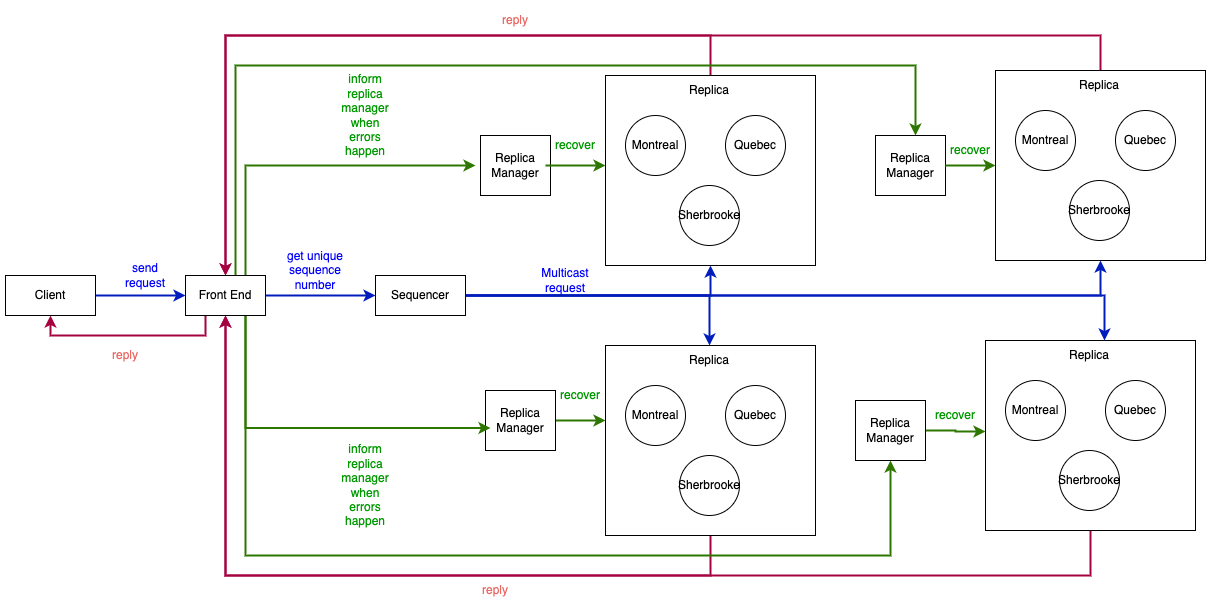

The diagram above was exported from draw.io. Its source (the exported page's mxGraphModel, read from the mxfile embedded in the PNG):
<mxGraphModel dx="1845" dy="687" grid="1" gridSize="10" guides="1" tooltips="1" connect="1" arrows="1" fold="1" page="1" pageScale="1" pageWidth="827" pageHeight="1169" math="0" shadow="0">
  <root>
    <mxCell id="0" />
    <mxCell id="1" parent="0" />
    <mxCell id="_kuQ7vyPiVzS2fGNVc11-54" style="edgeStyle=orthogonalEdgeStyle;rounded=0;orthogonalLoop=1;jettySize=auto;html=1;fillColor=#d80073;strokeColor=#A50040;strokeWidth=2;" edge="1" parent="1" source="_kuQ7vyPiVzS2fGNVc11-1" target="_kuQ7vyPiVzS2fGNVc11-39">
      <mxGeometry relative="1" as="geometry">
        <Array as="points">
          <mxPoint x="415" y="180" />
          <mxPoint x="-70" y="180" />
        </Array>
      </mxGeometry>
    </mxCell>
    <mxCell id="_kuQ7vyPiVzS2fGNVc11-1" value="" style="rounded=0;whiteSpace=wrap;html=1;" vertex="1" parent="1">
      <mxGeometry x="310" y="220" width="210" height="190" as="geometry" />
    </mxCell>
    <mxCell id="_kuQ7vyPiVzS2fGNVc11-2" value="Replica" style="text;html=1;strokeColor=none;fillColor=none;align=center;verticalAlign=middle;whiteSpace=wrap;rounded=0;" vertex="1" parent="1">
      <mxGeometry x="384" y="220" width="60" height="30" as="geometry" />
    </mxCell>
    <mxCell id="_kuQ7vyPiVzS2fGNVc11-3" value="" style="ellipse;whiteSpace=wrap;html=1;aspect=fixed;" vertex="1" parent="1">
      <mxGeometry x="330" y="260" width="60" height="60" as="geometry" />
    </mxCell>
    <mxCell id="_kuQ7vyPiVzS2fGNVc11-4" value="Montreal" style="text;html=1;strokeColor=none;fillColor=none;align=center;verticalAlign=middle;whiteSpace=wrap;rounded=0;" vertex="1" parent="1">
      <mxGeometry x="330" y="275" width="60" height="30" as="geometry" />
    </mxCell>
    <mxCell id="_kuQ7vyPiVzS2fGNVc11-5" value="" style="ellipse;whiteSpace=wrap;html=1;aspect=fixed;" vertex="1" parent="1">
      <mxGeometry x="430" y="260" width="60" height="60" as="geometry" />
    </mxCell>
    <mxCell id="_kuQ7vyPiVzS2fGNVc11-6" value="Quebec" style="text;html=1;strokeColor=none;fillColor=none;align=center;verticalAlign=middle;whiteSpace=wrap;rounded=0;" vertex="1" parent="1">
      <mxGeometry x="430" y="275" width="60" height="30" as="geometry" />
    </mxCell>
    <mxCell id="_kuQ7vyPiVzS2fGNVc11-8" value="Sherbrooke" style="ellipse;whiteSpace=wrap;html=1;aspect=fixed;" vertex="1" parent="1">
      <mxGeometry x="384" y="330" width="60" height="60" as="geometry" />
    </mxCell>
    <mxCell id="_kuQ7vyPiVzS2fGNVc11-9" value="" style="rounded=0;whiteSpace=wrap;html=1;" vertex="1" parent="1">
      <mxGeometry x="185" y="280" width="70" height="60" as="geometry" />
    </mxCell>
    <mxCell id="_kuQ7vyPiVzS2fGNVc11-83" style="edgeStyle=orthogonalEdgeStyle;rounded=0;orthogonalLoop=1;jettySize=auto;html=1;fontColor=#009900;strokeWidth=2;fillColor=#60a917;strokeColor=#2D7600;exitX=1;exitY=0.502;exitDx=0;exitDy=0;exitPerimeter=0;" edge="1" parent="1" source="_kuQ7vyPiVzS2fGNVc11-10">
      <mxGeometry relative="1" as="geometry">
        <mxPoint x="260" y="310" as="sourcePoint" />
        <mxPoint x="310" y="310" as="targetPoint" />
      </mxGeometry>
    </mxCell>
    <mxCell id="_kuQ7vyPiVzS2fGNVc11-10" value="Replica Manager" style="text;html=1;strokeColor=none;fillColor=none;align=center;verticalAlign=middle;whiteSpace=wrap;rounded=0;" vertex="1" parent="1">
      <mxGeometry x="190" y="295" width="60" height="30" as="geometry" />
    </mxCell>
    <mxCell id="_kuQ7vyPiVzS2fGNVc11-56" style="edgeStyle=orthogonalEdgeStyle;rounded=0;orthogonalLoop=1;jettySize=auto;html=1;fillColor=#d80073;strokeColor=#A50040;strokeWidth=2;" edge="1" parent="1" source="_kuQ7vyPiVzS2fGNVc11-11">
      <mxGeometry relative="1" as="geometry">
        <mxPoint x="-70" y="420" as="targetPoint" />
        <Array as="points">
          <mxPoint x="805" y="180" />
          <mxPoint x="-70" y="180" />
        </Array>
      </mxGeometry>
    </mxCell>
    <mxCell id="_kuQ7vyPiVzS2fGNVc11-11" value="" style="rounded=0;whiteSpace=wrap;html=1;" vertex="1" parent="1">
      <mxGeometry x="700" y="215" width="210" height="190" as="geometry" />
    </mxCell>
    <mxCell id="_kuQ7vyPiVzS2fGNVc11-12" value="Replica" style="text;html=1;strokeColor=none;fillColor=none;align=center;verticalAlign=middle;whiteSpace=wrap;rounded=0;" vertex="1" parent="1">
      <mxGeometry x="774" y="215" width="60" height="30" as="geometry" />
    </mxCell>
    <mxCell id="_kuQ7vyPiVzS2fGNVc11-13" value="" style="ellipse;whiteSpace=wrap;html=1;aspect=fixed;" vertex="1" parent="1">
      <mxGeometry x="720" y="255" width="60" height="60" as="geometry" />
    </mxCell>
    <mxCell id="_kuQ7vyPiVzS2fGNVc11-14" value="Montreal" style="text;html=1;strokeColor=none;fillColor=none;align=center;verticalAlign=middle;whiteSpace=wrap;rounded=0;" vertex="1" parent="1">
      <mxGeometry x="720" y="270" width="60" height="30" as="geometry" />
    </mxCell>
    <mxCell id="_kuQ7vyPiVzS2fGNVc11-15" value="" style="ellipse;whiteSpace=wrap;html=1;aspect=fixed;" vertex="1" parent="1">
      <mxGeometry x="820" y="255" width="60" height="60" as="geometry" />
    </mxCell>
    <mxCell id="_kuQ7vyPiVzS2fGNVc11-16" value="Quebec" style="text;html=1;strokeColor=none;fillColor=none;align=center;verticalAlign=middle;whiteSpace=wrap;rounded=0;" vertex="1" parent="1">
      <mxGeometry x="820" y="270" width="60" height="30" as="geometry" />
    </mxCell>
    <mxCell id="_kuQ7vyPiVzS2fGNVc11-17" value="Sherbrooke" style="ellipse;whiteSpace=wrap;html=1;aspect=fixed;" vertex="1" parent="1">
      <mxGeometry x="774" y="325" width="60" height="60" as="geometry" />
    </mxCell>
    <mxCell id="_kuQ7vyPiVzS2fGNVc11-18" value="" style="rounded=0;whiteSpace=wrap;html=1;" vertex="1" parent="1">
      <mxGeometry x="580" y="280" width="70" height="60" as="geometry" />
    </mxCell>
    <mxCell id="_kuQ7vyPiVzS2fGNVc11-84" style="edgeStyle=orthogonalEdgeStyle;rounded=0;orthogonalLoop=1;jettySize=auto;html=1;entryX=0;entryY=0.5;entryDx=0;entryDy=0;fontColor=#009900;strokeWidth=2;fillColor=#60a917;strokeColor=#2D7600;exitX=1;exitY=0.5;exitDx=0;exitDy=0;" edge="1" parent="1" source="_kuQ7vyPiVzS2fGNVc11-18" target="_kuQ7vyPiVzS2fGNVc11-11">
      <mxGeometry relative="1" as="geometry">
        <mxPoint x="660" y="310" as="sourcePoint" />
      </mxGeometry>
    </mxCell>
    <mxCell id="_kuQ7vyPiVzS2fGNVc11-19" value="Replica Manager" style="text;html=1;strokeColor=none;fillColor=none;align=center;verticalAlign=middle;whiteSpace=wrap;rounded=0;" vertex="1" parent="1">
      <mxGeometry x="585" y="295" width="60" height="30" as="geometry" />
    </mxCell>
    <mxCell id="_kuQ7vyPiVzS2fGNVc11-57" style="edgeStyle=orthogonalEdgeStyle;rounded=0;orthogonalLoop=1;jettySize=auto;html=1;entryX=0.5;entryY=1;entryDx=0;entryDy=0;fillColor=#d80073;strokeColor=#A50040;strokeWidth=2;" edge="1" parent="1" source="_kuQ7vyPiVzS2fGNVc11-20" target="_kuQ7vyPiVzS2fGNVc11-39">
      <mxGeometry relative="1" as="geometry">
        <Array as="points">
          <mxPoint x="415" y="720" />
          <mxPoint x="-70" y="720" />
        </Array>
      </mxGeometry>
    </mxCell>
    <mxCell id="_kuQ7vyPiVzS2fGNVc11-20" value="" style="rounded=0;whiteSpace=wrap;html=1;" vertex="1" parent="1">
      <mxGeometry x="310" y="490" width="210" height="190" as="geometry" />
    </mxCell>
    <mxCell id="_kuQ7vyPiVzS2fGNVc11-21" value="Replica" style="text;html=1;strokeColor=none;fillColor=none;align=center;verticalAlign=middle;whiteSpace=wrap;rounded=0;" vertex="1" parent="1">
      <mxGeometry x="384" y="490" width="60" height="30" as="geometry" />
    </mxCell>
    <mxCell id="_kuQ7vyPiVzS2fGNVc11-22" value="" style="ellipse;whiteSpace=wrap;html=1;aspect=fixed;" vertex="1" parent="1">
      <mxGeometry x="330" y="530" width="60" height="60" as="geometry" />
    </mxCell>
    <mxCell id="_kuQ7vyPiVzS2fGNVc11-23" value="Montreal" style="text;html=1;strokeColor=none;fillColor=none;align=center;verticalAlign=middle;whiteSpace=wrap;rounded=0;" vertex="1" parent="1">
      <mxGeometry x="330" y="545" width="60" height="30" as="geometry" />
    </mxCell>
    <mxCell id="_kuQ7vyPiVzS2fGNVc11-24" value="" style="ellipse;whiteSpace=wrap;html=1;aspect=fixed;" vertex="1" parent="1">
      <mxGeometry x="430" y="530" width="60" height="60" as="geometry" />
    </mxCell>
    <mxCell id="_kuQ7vyPiVzS2fGNVc11-25" value="Quebec" style="text;html=1;strokeColor=none;fillColor=none;align=center;verticalAlign=middle;whiteSpace=wrap;rounded=0;" vertex="1" parent="1">
      <mxGeometry x="430" y="545" width="60" height="30" as="geometry" />
    </mxCell>
    <mxCell id="_kuQ7vyPiVzS2fGNVc11-26" value="Sherbrooke" style="ellipse;whiteSpace=wrap;html=1;aspect=fixed;" vertex="1" parent="1">
      <mxGeometry x="384" y="600" width="60" height="60" as="geometry" />
    </mxCell>
    <mxCell id="_kuQ7vyPiVzS2fGNVc11-80" style="edgeStyle=orthogonalEdgeStyle;rounded=0;orthogonalLoop=1;jettySize=auto;html=1;entryX=0;entryY=0.395;entryDx=0;entryDy=0;entryPerimeter=0;fontColor=#009900;strokeWidth=2;fillColor=#60a917;strokeColor=#2D7600;" edge="1" parent="1" source="_kuQ7vyPiVzS2fGNVc11-27" target="_kuQ7vyPiVzS2fGNVc11-20">
      <mxGeometry relative="1" as="geometry" />
    </mxCell>
    <mxCell id="_kuQ7vyPiVzS2fGNVc11-27" value="" style="rounded=0;whiteSpace=wrap;html=1;" vertex="1" parent="1">
      <mxGeometry x="190" y="535" width="70" height="60" as="geometry" />
    </mxCell>
    <mxCell id="_kuQ7vyPiVzS2fGNVc11-28" value="Replica Manager" style="text;html=1;strokeColor=none;fillColor=none;align=center;verticalAlign=middle;whiteSpace=wrap;rounded=0;" vertex="1" parent="1">
      <mxGeometry x="195" y="550" width="60" height="30" as="geometry" />
    </mxCell>
    <mxCell id="_kuQ7vyPiVzS2fGNVc11-58" style="edgeStyle=orthogonalEdgeStyle;rounded=0;orthogonalLoop=1;jettySize=auto;html=1;entryX=0.5;entryY=1;entryDx=0;entryDy=0;fillColor=#d80073;strokeColor=#A50040;strokeWidth=2;" edge="1" parent="1" source="_kuQ7vyPiVzS2fGNVc11-29" target="_kuQ7vyPiVzS2fGNVc11-39">
      <mxGeometry relative="1" as="geometry">
        <Array as="points">
          <mxPoint x="795" y="720" />
          <mxPoint x="-70" y="720" />
        </Array>
      </mxGeometry>
    </mxCell>
    <mxCell id="_kuQ7vyPiVzS2fGNVc11-29" value="" style="rounded=0;whiteSpace=wrap;html=1;" vertex="1" parent="1">
      <mxGeometry x="690" y="485" width="210" height="190" as="geometry" />
    </mxCell>
    <mxCell id="_kuQ7vyPiVzS2fGNVc11-30" value="Replica" style="text;html=1;strokeColor=none;fillColor=none;align=center;verticalAlign=middle;whiteSpace=wrap;rounded=0;" vertex="1" parent="1">
      <mxGeometry x="764" y="485" width="60" height="30" as="geometry" />
    </mxCell>
    <mxCell id="_kuQ7vyPiVzS2fGNVc11-31" value="" style="ellipse;whiteSpace=wrap;html=1;aspect=fixed;" vertex="1" parent="1">
      <mxGeometry x="710" y="525" width="60" height="60" as="geometry" />
    </mxCell>
    <mxCell id="_kuQ7vyPiVzS2fGNVc11-32" value="Montreal" style="text;html=1;strokeColor=none;fillColor=none;align=center;verticalAlign=middle;whiteSpace=wrap;rounded=0;" vertex="1" parent="1">
      <mxGeometry x="710" y="540" width="60" height="30" as="geometry" />
    </mxCell>
    <mxCell id="_kuQ7vyPiVzS2fGNVc11-33" value="" style="ellipse;whiteSpace=wrap;html=1;aspect=fixed;" vertex="1" parent="1">
      <mxGeometry x="810" y="525" width="60" height="60" as="geometry" />
    </mxCell>
    <mxCell id="_kuQ7vyPiVzS2fGNVc11-34" value="Quebec" style="text;html=1;strokeColor=none;fillColor=none;align=center;verticalAlign=middle;whiteSpace=wrap;rounded=0;" vertex="1" parent="1">
      <mxGeometry x="810" y="540" width="60" height="30" as="geometry" />
    </mxCell>
    <mxCell id="_kuQ7vyPiVzS2fGNVc11-35" value="Sherbrooke" style="ellipse;whiteSpace=wrap;html=1;aspect=fixed;" vertex="1" parent="1">
      <mxGeometry x="764" y="595" width="60" height="60" as="geometry" />
    </mxCell>
    <mxCell id="_kuQ7vyPiVzS2fGNVc11-86" style="edgeStyle=orthogonalEdgeStyle;rounded=0;orthogonalLoop=1;jettySize=auto;html=1;fontColor=#009900;strokeWidth=2;fillColor=#60a917;strokeColor=#2D7600;" edge="1" parent="1" source="_kuQ7vyPiVzS2fGNVc11-36">
      <mxGeometry relative="1" as="geometry">
        <mxPoint x="690" y="576" as="targetPoint" />
      </mxGeometry>
    </mxCell>
    <mxCell id="_kuQ7vyPiVzS2fGNVc11-36" value="" style="rounded=0;whiteSpace=wrap;html=1;" vertex="1" parent="1">
      <mxGeometry x="560" y="545" width="70" height="60" as="geometry" />
    </mxCell>
    <mxCell id="_kuQ7vyPiVzS2fGNVc11-37" value="Replica Manager" style="text;html=1;strokeColor=none;fillColor=none;align=center;verticalAlign=middle;whiteSpace=wrap;rounded=0;" vertex="1" parent="1">
      <mxGeometry x="565" y="560" width="60" height="30" as="geometry" />
    </mxCell>
    <mxCell id="_kuQ7vyPiVzS2fGNVc11-46" style="edgeStyle=orthogonalEdgeStyle;rounded=0;orthogonalLoop=1;jettySize=auto;html=1;fillColor=#0050ef;strokeColor=#001DBC;strokeWidth=2;" edge="1" parent="1" source="_kuQ7vyPiVzS2fGNVc11-38" target="_kuQ7vyPiVzS2fGNVc11-1">
      <mxGeometry relative="1" as="geometry" />
    </mxCell>
    <mxCell id="_kuQ7vyPiVzS2fGNVc11-48" style="edgeStyle=orthogonalEdgeStyle;rounded=0;orthogonalLoop=1;jettySize=auto;html=1;fillColor=#0050ef;strokeColor=#001DBC;strokeWidth=2;" edge="1" parent="1" source="_kuQ7vyPiVzS2fGNVc11-38" target="_kuQ7vyPiVzS2fGNVc11-11">
      <mxGeometry relative="1" as="geometry" />
    </mxCell>
    <mxCell id="_kuQ7vyPiVzS2fGNVc11-50" style="edgeStyle=orthogonalEdgeStyle;rounded=0;orthogonalLoop=1;jettySize=auto;html=1;entryX=0.5;entryY=0;entryDx=0;entryDy=0;fillColor=#0050ef;strokeColor=#001DBC;strokeWidth=2;" edge="1" parent="1" source="_kuQ7vyPiVzS2fGNVc11-38" target="_kuQ7vyPiVzS2fGNVc11-21">
      <mxGeometry relative="1" as="geometry" />
    </mxCell>
    <mxCell id="_kuQ7vyPiVzS2fGNVc11-52" style="edgeStyle=orthogonalEdgeStyle;rounded=0;orthogonalLoop=1;jettySize=auto;html=1;entryX=0.75;entryY=0;entryDx=0;entryDy=0;fillColor=#0050ef;strokeColor=#001DBC;strokeWidth=2;" edge="1" parent="1" source="_kuQ7vyPiVzS2fGNVc11-38" target="_kuQ7vyPiVzS2fGNVc11-30">
      <mxGeometry relative="1" as="geometry" />
    </mxCell>
    <mxCell id="_kuQ7vyPiVzS2fGNVc11-38" value="Sequencer" style="rounded=0;whiteSpace=wrap;html=1;" vertex="1" parent="1">
      <mxGeometry x="80" y="420" width="90" height="40" as="geometry" />
    </mxCell>
    <mxCell id="_kuQ7vyPiVzS2fGNVc11-43" style="edgeStyle=orthogonalEdgeStyle;rounded=0;orthogonalLoop=1;jettySize=auto;html=1;entryX=0;entryY=0.5;entryDx=0;entryDy=0;fillColor=#0050ef;strokeColor=#001DBC;strokeWidth=2;" edge="1" parent="1" source="_kuQ7vyPiVzS2fGNVc11-39" target="_kuQ7vyPiVzS2fGNVc11-38">
      <mxGeometry relative="1" as="geometry" />
    </mxCell>
    <mxCell id="_kuQ7vyPiVzS2fGNVc11-70" style="edgeStyle=orthogonalEdgeStyle;rounded=0;orthogonalLoop=1;jettySize=auto;html=1;fillColor=#60a917;strokeColor=#2D7600;strokeWidth=2;" edge="1" parent="1" source="_kuQ7vyPiVzS2fGNVc11-39">
      <mxGeometry relative="1" as="geometry">
        <mxPoint x="180" y="310" as="targetPoint" />
        <Array as="points">
          <mxPoint x="-50" y="310" />
        </Array>
      </mxGeometry>
    </mxCell>
    <mxCell id="_kuQ7vyPiVzS2fGNVc11-73" style="edgeStyle=orthogonalEdgeStyle;rounded=0;orthogonalLoop=1;jettySize=auto;html=1;entryX=0;entryY=0.75;entryDx=0;entryDy=0;fillColor=#60a917;strokeColor=#2D7600;strokeWidth=2;" edge="1" parent="1" source="_kuQ7vyPiVzS2fGNVc11-39" target="_kuQ7vyPiVzS2fGNVc11-28">
      <mxGeometry relative="1" as="geometry">
        <Array as="points">
          <mxPoint x="-50" y="573" />
        </Array>
      </mxGeometry>
    </mxCell>
    <mxCell id="_kuQ7vyPiVzS2fGNVc11-74" style="edgeStyle=orthogonalEdgeStyle;rounded=0;orthogonalLoop=1;jettySize=auto;html=1;strokeWidth=2;fillColor=#60a917;strokeColor=#2D7600;" edge="1" parent="1" source="_kuQ7vyPiVzS2fGNVc11-39">
      <mxGeometry relative="1" as="geometry">
        <mxPoint x="620" y="280" as="targetPoint" />
        <Array as="points">
          <mxPoint x="-60" y="210" />
          <mxPoint x="620" y="210" />
          <mxPoint x="620" y="280" />
        </Array>
      </mxGeometry>
    </mxCell>
    <mxCell id="_kuQ7vyPiVzS2fGNVc11-85" style="edgeStyle=orthogonalEdgeStyle;rounded=0;orthogonalLoop=1;jettySize=auto;html=1;fontColor=#009900;strokeWidth=2;entryX=0.5;entryY=1;entryDx=0;entryDy=0;fillColor=#60a917;strokeColor=#2D7600;" edge="1" parent="1" source="_kuQ7vyPiVzS2fGNVc11-39" target="_kuQ7vyPiVzS2fGNVc11-36">
      <mxGeometry relative="1" as="geometry">
        <mxPoint x="590" y="610" as="targetPoint" />
        <Array as="points">
          <mxPoint x="-50" y="700" />
          <mxPoint x="595" y="700" />
        </Array>
      </mxGeometry>
    </mxCell>
    <mxCell id="_kuQ7vyPiVzS2fGNVc11-94" style="edgeStyle=orthogonalEdgeStyle;rounded=0;orthogonalLoop=1;jettySize=auto;html=1;entryX=0.5;entryY=1;entryDx=0;entryDy=0;fontColor=#009900;strokeWidth=2;fillColor=#d80073;strokeColor=#A50040;" edge="1" parent="1" source="_kuQ7vyPiVzS2fGNVc11-39" target="_kuQ7vyPiVzS2fGNVc11-40">
      <mxGeometry relative="1" as="geometry">
        <Array as="points">
          <mxPoint x="-90" y="480" />
          <mxPoint x="-245" y="480" />
        </Array>
      </mxGeometry>
    </mxCell>
    <mxCell id="_kuQ7vyPiVzS2fGNVc11-39" value="Front End" style="rounded=0;whiteSpace=wrap;html=1;" vertex="1" parent="1">
      <mxGeometry x="-110" y="420" width="80" height="40" as="geometry" />
    </mxCell>
    <mxCell id="_kuQ7vyPiVzS2fGNVc11-42" style="edgeStyle=orthogonalEdgeStyle;rounded=0;orthogonalLoop=1;jettySize=auto;html=1;entryX=0;entryY=0.5;entryDx=0;entryDy=0;fillColor=#0050ef;strokeColor=#001DBC;strokeWidth=2;" edge="1" parent="1" source="_kuQ7vyPiVzS2fGNVc11-40" target="_kuQ7vyPiVzS2fGNVc11-39">
      <mxGeometry relative="1" as="geometry" />
    </mxCell>
    <mxCell id="_kuQ7vyPiVzS2fGNVc11-40" value="Client" style="rounded=0;whiteSpace=wrap;html=1;" vertex="1" parent="1">
      <mxGeometry x="-290" y="420" width="90" height="40" as="geometry" />
    </mxCell>
    <mxCell id="_kuQ7vyPiVzS2fGNVc11-44" value="send request" style="text;html=1;strokeColor=none;fillColor=none;align=center;verticalAlign=middle;whiteSpace=wrap;rounded=0;fontColor=#0000FF;" vertex="1" parent="1">
      <mxGeometry x="-180" y="405" width="60" height="30" as="geometry" />
    </mxCell>
    <mxCell id="_kuQ7vyPiVzS2fGNVc11-45" value="get unique sequence number" style="text;html=1;strokeColor=none;fillColor=none;align=center;verticalAlign=middle;whiteSpace=wrap;rounded=0;fontColor=#0000FF;" vertex="1" parent="1">
      <mxGeometry x="-20" y="400" width="80" height="30" as="geometry" />
    </mxCell>
    <mxCell id="_kuQ7vyPiVzS2fGNVc11-53" value="Multicast request" style="text;html=1;strokeColor=none;fillColor=none;align=center;verticalAlign=middle;whiteSpace=wrap;rounded=0;fontColor=#0000FF;" vertex="1" parent="1">
      <mxGeometry x="240" y="410" width="60" height="30" as="geometry" />
    </mxCell>
    <mxCell id="_kuQ7vyPiVzS2fGNVc11-59" value="reply" style="text;html=1;strokeColor=none;fillColor=none;align=center;verticalAlign=middle;whiteSpace=wrap;rounded=0;fontColor=#EA6B66;" vertex="1" parent="1">
      <mxGeometry x="190" y="150" width="60" height="30" as="geometry" />
    </mxCell>
    <mxCell id="_kuQ7vyPiVzS2fGNVc11-69" value="reply" style="text;html=1;strokeColor=none;fillColor=none;align=center;verticalAlign=middle;whiteSpace=wrap;rounded=0;fontColor=#EA6B66;" vertex="1" parent="1">
      <mxGeometry x="170" y="720" width="60" height="30" as="geometry" />
    </mxCell>
    <mxCell id="_kuQ7vyPiVzS2fGNVc11-76" value="&lt;span style=&quot;color: rgb(0 , 153 , 0)&quot;&gt;inform replica manager when errors happen&lt;/span&gt;" style="text;html=1;strokeColor=none;fillColor=none;align=center;verticalAlign=middle;whiteSpace=wrap;rounded=0;fontColor=#EA6B66;" vertex="1" parent="1">
      <mxGeometry x="40" y="245" width="60" height="30" as="geometry" />
    </mxCell>
    <mxCell id="_kuQ7vyPiVzS2fGNVc11-77" value="&lt;span style=&quot;color: rgb(0 , 153 , 0)&quot;&gt;inform replica manager when errors happen&lt;/span&gt;" style="text;html=1;strokeColor=none;fillColor=none;align=center;verticalAlign=middle;whiteSpace=wrap;rounded=0;fontColor=#EA6B66;" vertex="1" parent="1">
      <mxGeometry x="40" y="615" width="60" height="30" as="geometry" />
    </mxCell>
    <mxCell id="_kuQ7vyPiVzS2fGNVc11-87" value="recover" style="text;html=1;strokeColor=none;fillColor=none;align=center;verticalAlign=middle;whiteSpace=wrap;rounded=0;fontColor=#009900;" vertex="1" parent="1">
      <mxGeometry x="250" y="275" width="60" height="30" as="geometry" />
    </mxCell>
    <mxCell id="_kuQ7vyPiVzS2fGNVc11-90" value="recover" style="text;html=1;strokeColor=none;fillColor=none;align=center;verticalAlign=middle;whiteSpace=wrap;rounded=0;fontColor=#009900;" vertex="1" parent="1">
      <mxGeometry x="255" y="525" width="60" height="30" as="geometry" />
    </mxCell>
    <mxCell id="_kuQ7vyPiVzS2fGNVc11-91" value="recover" style="text;html=1;strokeColor=none;fillColor=none;align=center;verticalAlign=middle;whiteSpace=wrap;rounded=0;fontColor=#009900;" vertex="1" parent="1">
      <mxGeometry x="645" y="280" width="60" height="30" as="geometry" />
    </mxCell>
    <mxCell id="_kuQ7vyPiVzS2fGNVc11-92" value="recover" style="text;html=1;strokeColor=none;fillColor=none;align=center;verticalAlign=middle;whiteSpace=wrap;rounded=0;fontColor=#009900;" vertex="1" parent="1">
      <mxGeometry x="630" y="545" width="60" height="30" as="geometry" />
    </mxCell>
    <mxCell id="_kuQ7vyPiVzS2fGNVc11-95" value="reply" style="text;html=1;strokeColor=none;fillColor=none;align=center;verticalAlign=middle;whiteSpace=wrap;rounded=0;fontColor=#EA6B66;" vertex="1" parent="1">
      <mxGeometry x="-200" y="485" width="60" height="30" as="geometry" />
    </mxCell>
  </root>
</mxGraphModel>